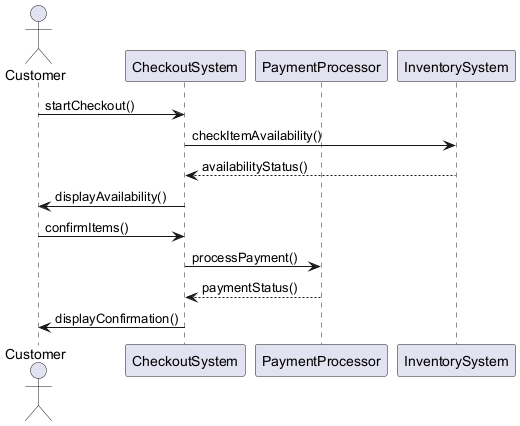

The diagram above was rendered by PlantUML. Its source (embedded in the PNG):
@startuml
actor Customer
participant CheckoutSystem
participant PaymentProcessor
participant InventorySystem

Customer -> CheckoutSystem : startCheckout()
CheckoutSystem -> InventorySystem : checkItemAvailability()
InventorySystem --> CheckoutSystem : availabilityStatus()
CheckoutSystem -> Customer : displayAvailability()

Customer -> CheckoutSystem : confirmItems()
CheckoutSystem -> PaymentProcessor : processPayment()
PaymentProcessor --> CheckoutSystem : paymentStatus()
CheckoutSystem -> Customer : displayConfirmation()
@enduml